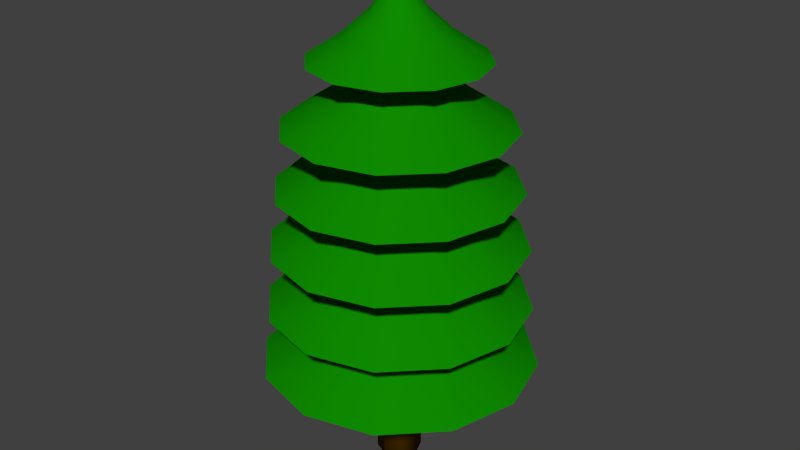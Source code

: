 # Source: Tree.blend  (saved by Blender 2.72.0; exported with 4.5.12 LTS)
import bpy
from mathutils import Matrix  # noqa: F401  (used for matrix-valued properties, if any)

bpy.ops.wm.read_factory_settings(use_empty=True)
scene = bpy.context.scene
scene.name = 'Scene'

# ---- collections
col_collection_1 = bpy.data.collections.new('Collection 1'); scene.collection.children.link(col_collection_1)

# ---- materials (node trees are filled in below, after node groups)
mat_trunk = bpy.data.materials.new('Trunk')
mat_trunk.alpha_threshold = 0.0
mat_trunk.use_transparent_shadow = False
mat_trunk.diffuse_color = (0.1424, 0.06066, 0.0, 1.0)
mat_trunk.roughness = 0.5
mat_trunk.specular_intensity = 0.0
mat_leafs = bpy.data.materials.new('Leafs')
mat_leafs.alpha_threshold = 0.0
mat_leafs.use_transparent_shadow = False
mat_leafs.diffuse_color = (0.004604, 0.2598, 0.0, 1.0)
mat_leafs.roughness = 0.5
mat_leafs.specular_intensity = 0.0

# ---- material node trees

# ---- world
world_world = bpy.data.worlds.new('World'); scene.world = world_world
world_world.color = (0.05088, 0.05088, 0.05088)
world_world.use_sun_shadow = False
world_world.sun_shadow_jitter_overblur = 0.0
world_world.cycles.sampling_method = 'MANUAL'
world_world.cycles.sample_map_resolution = 256

# ---- meshes
me_cylinder = bpy.data.meshes.new('Cylinder')
me_cylinder.from_pydata([(0.0, 3.446, 4.702), (-1.723, 2.984, 4.702), (-2.984, 1.723, 4.702), (-3.446, -1.506e-07, 4.702), (-2.984, -1.723, 4.702), (-1.723, -2.984, 4.702), (-5.203e-07, -3.446, 4.702), (1.723, -2.984, 4.702), (2.984, -1.723, 4.702), (3.446, -1.602e-06, 4.702), (2.984, 1.723, 4.702), (1.723, 2.984, 4.702), (3.081e-08, 0.3446, 7.459), (-0.1723, 0.2984, 7.459), (-0.2984, 0.1723, 7.459), (-0.3446, -4.464e-07, 7.459), (-0.2984, -0.1723, 7.459), (-0.1723, -0.2984, 7.459), (-2.122e-08, -0.3446, 7.459), (0.1723, -0.2984, 7.459), (0.2984, -0.1723, 7.459), (0.3446, -5.915e-07, 7.459), (0.2984, 0.1723, 7.459), (0.1723, 0.2984, 7.459), (0.5279, 0.9144, 6.54), (1.03, 1.784, 5.621), (1.822e-08, 2.059, 5.621), (2.774e-08, 1.056, 6.54), (0.9144, 0.5279, 6.54), (1.784, 1.03, 5.621), (1.056, -8.393e-07, 6.54), (2.059, -1.165e-06, 5.621), (0.9144, -0.5279, 6.54), (1.784, -1.03, 5.621), (0.5279, -0.9144, 6.54), (1.03, -1.784, 5.621), (-1.317e-07, -1.056, 6.54), (-2.927e-07, -2.059, 5.621), (-0.5279, -0.9144, 6.54), (-1.03, -1.784, 5.621), (-0.9144, -0.5279, 6.54), (-1.784, -1.03, 5.621), (-1.056, -3.945e-07, 6.54), (-2.059, -2.974e-07, 5.621), (-0.9144, 0.5279, 6.54), (-1.784, 1.03, 5.621), (-0.5279, 0.9144, 6.54), (-1.03, 1.784, 5.621), (1.253e-09, 3.319, 6.364), (-1.66, 2.875, 6.364), (-2.875, 1.66, 6.364), (-3.319, -1.644e-07, 6.364), (-2.875, -1.66, 6.364), (-1.66, -2.875, 6.364), (-5e-07, -3.319, 6.364), (1.66, -2.875, 6.364), (2.875, -1.66, 6.364), (3.319, -1.563e-06, 6.364), (2.875, 1.66, 6.364), (1.66, 2.875, 6.364), (3.093e-08, 0.3319, 9.02), (-0.166, 0.2875, 9.02), (-0.2875, 0.166, 9.02), (-0.3319, -4.493e-07, 9.02), (-0.2875, -0.166, 9.02), (-0.166, -0.2875, 9.02), (-1.919e-08, -0.3319, 9.02), (0.166, -0.2875, 9.02), (0.2875, -0.166, 9.02), (0.3319, -5.891e-07, 9.02), (0.2875, 0.166, 9.02), (0.166, 0.2875, 9.02), (0.5086, 0.8809, 8.135), (0.992, 1.718, 7.25), (1.881e-08, 1.984, 7.25), (2.798e-08, 1.017, 8.135), (0.8809, 0.5086, 8.135), (1.718, 0.992, 7.25), (1.017, -8.278e-07, 8.135), (1.984, -1.141e-06, 7.25), (0.8809, -0.5086, 8.135), (1.718, -0.992, 7.25), (0.5086, -0.8809, 8.135), (0.992, -1.718, 7.25), (-1.256e-07, -1.017, 8.135), (-2.808e-07, -1.984, 7.25), (-0.5086, -0.8809, 8.135), (-0.992, -1.718, 7.25), (-0.8809, -0.5086, 8.135), (-1.718, -0.992, 7.25), (-1.017, -3.994e-07, 8.135), (-1.984, -3.058e-07, 7.25), (-0.8809, 0.5086, 8.135), (-1.718, 0.992, 7.25), (-0.5086, 0.8809, 8.135), (-0.992, 1.718, 7.25), (5.1e-09, 2.943, 9.47), (-1.471, 2.549, 9.47), (-2.549, 1.471, 9.47), (-2.943, -2.056e-07, 9.47), (-2.549, -1.471, 9.47), (-1.471, -2.549, 9.47), (-4.393e-07, -2.943, 9.47), (1.471, -2.549, 9.47), (2.549, -1.471, 9.47), (2.943, -1.445e-06, 9.47), (2.549, 1.471, 9.47), (1.471, 2.549, 9.47), (3.141e-08, 0.2943, 11.82), (-0.1471, 0.2549, 11.82), (-0.2549, 0.1471, 11.82), (-0.2943, -4.582e-07, 11.82), (-0.2549, -0.1471, 11.82), (-0.1471, -0.2549, 11.82), (-1.302e-08, -0.2943, 11.82), (0.1471, -0.2549, 11.82), (0.2549, -0.1471, 11.82), (0.2943, -5.821e-07, 11.82), (0.2549, 0.1471, 11.82), (0.1471, 0.2549, 11.82), (0.4509, 0.781, 11.04), (0.8795, 1.523, 10.25), (2.066e-08, 1.759, 10.25), (2.879e-08, 0.9018, 11.04), (0.781, 0.4509, 11.04), (1.523, 0.8794, 10.25), (0.9018, -7.938e-07, 11.04), (1.759, -1.072e-06, 10.25), (0.781, -0.4509, 11.04), (1.523, -0.8795, 10.25), (0.4509, -0.781, 11.04), (0.8795, -1.523, 10.25), (-1.074e-07, -0.9018, 11.04), (-2.449e-07, -1.759, 10.25), (-0.4509, -0.781, 11.04), (-0.8795, -1.523, 10.25), (-0.781, -0.4509, 11.04), (-1.523, -0.8795, 10.25), (-0.9018, -4.139e-07, 11.04), (-1.759, -3.31e-07, 10.25), (-0.781, 0.4509, 11.04), (-1.523, 0.8795, 10.25), (-0.4509, 0.781, 11.04), (-0.8795, 1.523, 10.25), (1.175e-08, 2.263, 11.12), (-1.131, 1.96, 11.12), (-1.96, 1.131, 11.12), (-2.263, -2.796e-07, 11.12), (-1.96, -1.131, 11.12), (-1.131, -1.96, 11.12), (-3.299e-07, -2.263, 11.12), (1.131, -1.96, 11.12), (1.96, -1.131, 11.12), (2.263, -1.233e-06, 11.12), (1.96, 1.131, 11.12), (1.131, 1.96, 11.12), (3.198e-08, 0.2263, 12.93), (-0.1131, 0.196, 12.93), (-0.196, 0.1131, 12.93), (-0.2263, -4.738e-07, 12.93), (-0.196, -0.1131, 12.93), (-0.1131, -0.196, 12.93), (-2.188e-09, -0.2263, 12.93), (0.1131, -0.196, 12.93), (0.196, -0.1131, 12.93), (0.2263, -5.691e-07, 12.93), (0.196, 0.1131, 12.93), (0.1131, 0.196, 12.93), (0.3467, 0.6005, 12.32), (0.6763, 1.171, 11.72), (2.372e-08, 1.353, 11.72), (2.997e-08, 0.6934, 12.32), (0.6005, 0.3467, 12.32), (1.171, 0.6763, 11.72), (0.6934, -7.318e-07, 12.32), (1.353, -9.457e-07, 11.72), (0.6005, -0.3467, 12.32), (1.171, -0.6763, 11.72), (0.3467, -0.6005, 12.32), (0.6763, -1.171, 11.72), (-7.474e-08, -0.6934, 12.32), (-1.805e-07, -1.353, 11.72), (-0.3467, -0.6005, 12.32), (-0.6763, -1.171, 11.72), (-0.6005, -0.3467, 12.32), (-1.171, -0.6763, 11.72), (-0.6934, -4.398e-07, 12.32), (-1.353, -3.76e-07, 11.72), (-0.6005, 0.3467, 12.32), (-1.171, 0.6763, 11.72), (-0.3467, 0.6005, 12.32), (-0.6763, 1.171, 11.72), (0.0222, 3.64, 3.055), (-1.798, 3.152, 3.055), (-3.13, 1.82, 3.055), (-3.618, -8.466e-08, 3.055), (-3.13, -1.82, 3.055), (-1.798, -3.152, 3.055), (0.0222, -3.64, 3.055), (1.842, -3.152, 3.055), (3.175, -1.82, 3.055), (3.662, -1.618e-06, 3.055), (3.175, 1.82, 3.055), (1.842, 3.152, 3.055), (0.0222, 0.364, 5.968), (-0.1598, 0.3152, 5.968), (-0.293, 0.182, 5.968), (-0.3418, -3.971e-07, 5.968), (-0.293, -0.182, 5.968), (-0.1598, -0.3152, 5.968), (0.0222, -0.364, 5.968), (0.2042, -0.3152, 5.968), (0.3375, -0.182, 5.968), (0.3862, -5.504e-07, 5.968), (0.3375, 0.182, 5.968), (0.2042, 0.3152, 5.968), (0.5799, 0.966, 4.997), (1.11, 1.884, 4.026), (0.0222, 2.176, 4.026), (0.0222, 1.115, 4.997), (0.9882, 0.5577, 4.997), (1.906, 1.088, 4.026), (1.138, -8.122e-07, 4.997), (2.198, -1.156e-06, 4.026), (0.9882, -0.5577, 4.997), (1.906, -1.088, 4.026), (0.5799, -0.966, 4.997), (1.11, -1.884, 4.026), (0.0222, -1.115, 4.997), (0.0222, -2.176, 4.026), (-0.5355, -0.966, 4.997), (-1.066, -1.884, 4.026), (-0.9438, -0.5577, 4.997), (-1.862, -1.088, 4.026), (-1.093, -3.423e-07, 4.997), (-2.154, -2.398e-07, 4.026), (-0.9438, 0.5577, 4.997), (-1.862, 1.088, 4.026), (-0.5355, 0.966, 4.997), (-1.066, 1.884, 4.026), (5.571e-09, 3.13, 7.883), (-1.565, 2.711, 7.883), (-2.711, 1.565, 7.883), (-3.13, -1.851e-07, 7.883), (-2.711, -1.565, 7.883), (-1.565, -2.711, 7.883), (-4.671e-07, -3.13, 7.883), (1.565, -2.711, 7.883), (2.711, -1.565, 7.883), (3.13, -1.504e-06, 7.883), (2.711, 1.565, 7.883), (1.565, 2.711, 7.883), (3.356e-08, 0.313, 10.39), (-0.1565, 0.2711, 10.39), (-0.2711, 0.1565, 10.39), (-0.313, -4.538e-07, 10.39), (-0.2711, -0.1565, 10.39), (-0.1565, -0.2711, 10.39), (-1.371e-08, -0.313, 10.39), (0.1565, -0.2711, 10.39), (0.2711, -0.1565, 10.39), (0.313, -5.856e-07, 10.39), (0.2711, 0.1565, 10.39), (0.1565, 0.2711, 10.39), (0.4796, 0.8307, 9.553), (0.9355, 1.62, 8.718), (2.212e-08, 1.871, 8.718), (3.078e-08, 0.9592, 9.553), (0.8307, 0.4796, 9.553), (1.62, 0.9355, 8.718), (0.9592, -8.107e-07, 9.553), (1.871, -1.107e-06, 8.718), (0.8307, -0.4796, 9.553), (1.62, -0.9355, 8.718), (0.4796, -0.8307, 9.553), (0.9355, -1.62, 8.718), (-1.141e-07, -0.9592, 9.553), (-2.604e-07, -1.871, 8.718), (-0.4796, -0.8307, 9.553), (-0.9355, -1.62, 8.718), (-0.8307, -0.4796, 9.553), (-1.62, -0.9355, 8.718), (-0.9592, -4.067e-07, 9.553), (-1.871, -3.185e-07, 8.718), (-0.8307, 0.4796, 9.553), (-1.62, 0.9355, 8.718), (-0.4796, 0.8307, 9.553), (-0.9355, 1.62, 8.718), (-1.49e-08, 0.6, 0.0), (0.02184, 6.026e-08, 13.61), (0.4243, 0.4243, 0.0), (0.6, -2.325e-08, 0.0), (0.4243, -0.4243, 0.0), (-6.735e-08, -0.6, 0.0), (-0.4243, -0.4243, 0.0), (-0.6, 1.014e-08, 0.0), (-0.4243, 0.4243, 0.0), (-1.059e-08, 0.4983, 12.27), (0.3524, 0.3524, 12.27), (0.4983, -1.804e-08, 12.27), (0.3524, -0.3524, 12.27), (-5.416e-08, -0.4983, 12.27), (-0.3524, -0.3524, 12.27), (-0.4983, 9.68e-09, 12.27), (-0.3524, 0.3524, 12.27)], [], [(24, 27, 12, 23), (28, 24, 23, 22), (30, 28, 22, 21), (32, 30, 21, 20), (34, 32, 20, 19), (36, 34, 19, 18), (38, 36, 18, 17), (40, 38, 17, 16), (42, 40, 16, 15), (44, 42, 15, 14), (46, 44, 14, 13), (27, 46, 13, 12), (11, 0, 26, 25), (25, 26, 27, 24), (10, 11, 25, 29), (29, 25, 24, 28), (9, 10, 29, 31), (31, 29, 28, 30), (8, 9, 31, 33), (33, 31, 30, 32), (7, 8, 33, 35), (35, 33, 32, 34), (6, 7, 35, 37), (37, 35, 34, 36), (5, 6, 37, 39), (39, 37, 36, 38), (4, 5, 39, 41), (41, 39, 38, 40), (3, 4, 41, 43), (43, 41, 40, 42), (2, 3, 43, 45), (45, 43, 42, 44), (1, 2, 45, 47), (47, 45, 44, 46), (0, 1, 47, 26), (26, 47, 46, 27), (72, 75, 60, 71), (76, 72, 71, 70), (78, 76, 70, 69), (80, 78, 69, 68), (82, 80, 68, 67), (84, 82, 67, 66), (86, 84, 66, 65), (88, 86, 65, 64), (90, 88, 64, 63), (92, 90, 63, 62), (94, 92, 62, 61), (75, 94, 61, 60), (59, 48, 74, 73), (73, 74, 75, 72), (58, 59, 73, 77), (77, 73, 72, 76), (57, 58, 77, 79), (79, 77, 76, 78), (56, 57, 79, 81), (81, 79, 78, 80), (55, 56, 81, 83), (83, 81, 80, 82), (54, 55, 83, 85), (85, 83, 82, 84), (53, 54, 85, 87), (87, 85, 84, 86), (52, 53, 87, 89), (89, 87, 86, 88), (51, 52, 89, 91), (91, 89, 88, 90), (50, 51, 91, 93), (93, 91, 90, 92), (49, 50, 93, 95), (95, 93, 92, 94), (48, 49, 95, 74), (74, 95, 94, 75), (120, 123, 108, 119), (124, 120, 119, 118), (126, 124, 118, 117), (128, 126, 117, 116), (130, 128, 116, 115), (132, 130, 115, 114), (134, 132, 114, 113), (136, 134, 113, 112), (138, 136, 112, 111), (140, 138, 111, 110), (142, 140, 110, 109), (123, 142, 109, 108), (107, 96, 122, 121), (121, 122, 123, 120), (106, 107, 121, 125), (125, 121, 120, 124), (105, 106, 125, 127), (127, 125, 124, 126), (104, 105, 127, 129), (129, 127, 126, 128), (103, 104, 129, 131), (131, 129, 128, 130), (102, 103, 131, 133), (133, 131, 130, 132), (101, 102, 133, 135), (135, 133, 132, 134), (100, 101, 135, 137), (137, 135, 134, 136), (99, 100, 137, 139), (139, 137, 136, 138), (98, 99, 139, 141), (141, 139, 138, 140), (97, 98, 141, 143), (143, 141, 140, 142), (96, 97, 143, 122), (122, 143, 142, 123), (168, 171, 156, 167), (172, 168, 167, 166), (174, 172, 166, 165), (176, 174, 165, 164), (178, 176, 164, 163), (180, 178, 163, 162), (182, 180, 162, 161), (184, 182, 161, 160), (186, 184, 160, 159), (188, 186, 159, 158), (190, 188, 158, 157), (171, 190, 157, 156), (155, 144, 170, 169), (169, 170, 171, 168), (154, 155, 169, 173), (173, 169, 168, 172), (153, 154, 173, 175), (175, 173, 172, 174), (152, 153, 175, 177), (177, 175, 174, 176), (151, 152, 177, 179), (179, 177, 176, 178), (150, 151, 179, 181), (181, 179, 178, 180), (149, 150, 181, 183), (183, 181, 180, 182), (148, 149, 183, 185), (185, 183, 182, 184), (147, 148, 185, 187), (187, 185, 184, 186), (146, 147, 187, 189), (189, 187, 186, 188), (145, 146, 189, 191), (191, 189, 188, 190), (144, 145, 191, 170), (170, 191, 190, 171), (216, 219, 204, 215), (220, 216, 215, 214), (222, 220, 214, 213), (224, 222, 213, 212), (226, 224, 212, 211), (228, 226, 211, 210), (230, 228, 210, 209), (232, 230, 209, 208), (234, 232, 208, 207), (236, 234, 207, 206), (238, 236, 206, 205), (219, 238, 205, 204), (203, 192, 218, 217), (217, 218, 219, 216), (202, 203, 217, 221), (221, 217, 216, 220), (201, 202, 221, 223), (223, 221, 220, 222), (200, 201, 223, 225), (225, 223, 222, 224), (199, 200, 225, 227), (227, 225, 224, 226), (198, 199, 227, 229), (229, 227, 226, 228), (197, 198, 229, 231), (231, 229, 228, 230), (196, 197, 231, 233), (233, 231, 230, 232), (195, 196, 233, 235), (235, 233, 232, 234), (194, 195, 235, 237), (237, 235, 234, 236), (193, 194, 237, 239), (239, 237, 236, 238), (192, 193, 239, 218), (218, 239, 238, 219), (264, 267, 252, 263), (268, 264, 263, 262), (270, 268, 262, 261), (272, 270, 261, 260), (274, 272, 260, 259), (276, 274, 259, 258), (278, 276, 258, 257), (280, 278, 257, 256), (282, 280, 256, 255), (284, 282, 255, 254), (286, 284, 254, 253), (267, 286, 253, 252), (251, 240, 266, 265), (265, 266, 267, 264), (250, 251, 265, 269), (269, 265, 264, 268), (249, 250, 269, 271), (271, 269, 268, 270), (248, 249, 271, 273), (273, 271, 270, 272), (247, 248, 273, 275), (275, 273, 272, 274), (246, 247, 275, 277), (277, 275, 274, 276), (245, 246, 277, 279), (279, 277, 276, 278), (244, 245, 279, 281), (281, 279, 278, 280), (243, 244, 281, 283), (283, 281, 280, 282), (242, 243, 283, 285), (285, 283, 282, 284), (241, 242, 285, 287), (287, 285, 284, 286), (240, 241, 287, 266), (266, 287, 286, 267), (288, 290, 291, 292, 293, 294, 295, 296), (288, 297, 298, 290), (290, 298, 299, 291), (291, 299, 300, 292), (292, 300, 301, 293), (293, 301, 302, 294), (294, 302, 303, 295), (296, 304, 297, 288), (295, 303, 304, 296), (297, 289, 298), (298, 289, 299), (299, 289, 300), (300, 289, 301), (301, 289, 302), (302, 289, 303), (304, 289, 297), (303, 289, 304)])
me_cylinder.polygons.foreach_set('use_smooth', [True] * 233)
me_cylinder.polygons.foreach_set('material_index', [1, 1, 1, 1, 1, 1, 1, 1, 1, 1, 1, 1, 1, 1, 1, 1, 1, 1, 1, 1, 1, 1, 1, 1, 1, 1, 1, 1, 1, 1, 1, 1, 1, 1, 1, 1, 1, 1, 1, 1, 1, 1, 1, 1, 1, 1, 1, 1, 1, 1, 1, 1, 1, 1, 1, 1, 1, 1, 1, 1, 1, 1, 1, 1, 1, 1, 1, 1, 1, 1, 1, 1, 1, 1, 1, 1, 1, 1, 1, 1, 1, 1, 1, 1, 1, 1, 1, 1, 1, 1, 1, 1, 1, 1, 1, 1, 1, 1, 1, 1, 1, 1, 1, 1, 1, 1, 1, 1, 1, 1, 1, 1, 1, 1, 1, 1, 1, 1, 1, 1, 1, 1, 1, 1, 1, 1, 1, 1, 1, 1, 1, 1, 1, 1, 1, 1, 1, 1, 1, 1, 1, 1, 1, 1, 1, 1, 1, 1, 1, 1, 1, 1, 1, 1, 1, 1, 1, 1, 1, 1, 1, 1, 1, 1, 1, 1, 1, 1, 1, 1, 1, 1, 1, 1, 1, 1, 1, 1, 1, 1, 1, 1, 1, 1, 1, 1, 1, 1, 1, 1, 1, 1, 1, 1, 1, 1, 1, 1, 1, 1, 1, 1, 1, 1, 1, 1, 1, 1, 1, 1, 1, 1, 1, 1, 1, 1, 0, 0, 0, 0, 0, 0, 0, 0, 0, 1, 1, 1, 1, 1, 1, 1, 1])
_uv = me_cylinder.uv_layers.new(name='UVMap')
_uv.uv.foreach_set('vector', [0.5121, 0.2212, 0.5077, 0.1993, 0.5517, 0.1996, 0.5529, 0.2048, 0.5244, 0.2396, 0.5121, 0.2212, 0.5529, 0.2048, 0.5561, 0.2092, 0.5427, 0.252, 0.5244, 0.2396, 0.5561, 0.2092, 0.5606, 0.212, 0.5639, 0.2565, 0.5427, 0.252, 0.5606, 0.212, 0.5661, 0.213, 0.5848, 0.2528, 0.5639, 0.2565, 0.5661, 0.213, 0.5717, 0.212, 0.6023, 0.2422, 0.5848, 0.2528, 0.5717, 0.212, 0.5769, 0.2091, 0.5846, 0.1451, 0.6023, 0.1557, 0.5769, 0.1892, 0.5713, 0.1861, 0.5635, 0.1416, 0.5846, 0.1451, 0.5713, 0.1861, 0.5653, 0.1853, 0.5422, 0.1463, 0.5635, 0.1416, 0.5653, 0.1853, 0.5598, 0.1866, 0.524, 0.1588, 0.5422, 0.1463, 0.5598, 0.1866, 0.5554, 0.1898, 0.5119, 0.1774, 0.524, 0.1588, 0.5554, 0.1898, 0.5525, 0.1944, 0.5077, 0.1993, 0.5119, 0.1774, 0.5525, 0.1944, 0.5517, 0.1996, 0.3986, 0.2694, 0.3843, 0.2001, 0.4514, 0.1994, 0.4602, 0.2429, 0.4602, 0.2429, 0.4514, 0.1994, 0.5077, 0.1993, 0.5121, 0.2212, 0.4386, 0.3277, 0.3986, 0.2694, 0.4602, 0.2429, 0.4851, 0.2795, 0.4851, 0.2795, 0.4602, 0.2429, 0.5121, 0.2212, 0.5244, 0.2396, 0.4981, 0.3658, 0.4386, 0.3277, 0.4851, 0.2795, 0.5218, 0.3035, 0.5218, 0.3035, 0.4851, 0.2795, 0.5244, 0.2396, 0.5427, 0.252, 0.5672, 0.3771, 0.4981, 0.3658, 0.5218, 0.3035, 0.5645, 0.3113, 0.5645, 0.3113, 0.5218, 0.3035, 0.5427, 0.252, 0.5639, 0.2565, 0.6344, 0.3604, 0.5672, 0.3771, 0.5645, 0.3113, 0.6061, 0.302, 0.6061, 0.302, 0.5645, 0.3113, 0.5639, 0.2565, 0.5848, 0.2528, 0.6884, 0.3185, 0.6344, 0.3604, 0.6061, 0.302, 0.6394, 0.2777, 0.6394, 0.2777, 0.6061, 0.302, 0.5848, 0.2528, 0.6023, 0.2422, 0.6335, 0.03722, 0.6884, 0.07923, 0.6393, 0.1204, 0.6057, 0.09614, 0.6057, 0.09614, 0.6393, 0.1204, 0.6023, 0.1557, 0.5846, 0.1451, 0.5657, 0.02097, 0.6335, 0.03722, 0.6057, 0.09614, 0.564, 0.08693, 0.564, 0.08693, 0.6057, 0.09614, 0.5846, 0.1451, 0.5635, 0.1416, 0.4965, 0.033, 0.5657, 0.02097, 0.564, 0.08693, 0.5213, 0.09492, 0.5213, 0.09492, 0.564, 0.08693, 0.5635, 0.1416, 0.5422, 0.1463, 0.4373, 0.07172, 0.4965, 0.033, 0.5213, 0.09492, 0.4846, 0.1192, 0.4846, 0.1192, 0.5213, 0.09492, 0.5422, 0.1463, 0.524, 0.1588, 0.3979, 0.1305, 0.4373, 0.07172, 0.4846, 0.1192, 0.46, 0.1559, 0.46, 0.1559, 0.4846, 0.1192, 0.524, 0.1588, 0.5119, 0.1774, 0.3843, 0.2001, 0.3979, 0.1305, 0.46, 0.1559, 0.4514, 0.1994, 0.4514, 0.1994, 0.46, 0.1559, 0.5119, 0.1774, 0.5077, 0.1993, 0.5074, 0.6119, 0.5032, 0.5909, 0.5456, 0.5912, 0.5468, 0.5962, 0.5193, 0.6297, 0.5074, 0.6119, 0.5468, 0.5962, 0.5498, 0.6004, 0.5369, 0.6416, 0.5193, 0.6297, 0.5498, 0.6004, 0.5542, 0.6032, 0.5573, 0.646, 0.5369, 0.6416, 0.5542, 0.6032, 0.5594, 0.6041, 0.5775, 0.6424, 0.5573, 0.646, 0.5594, 0.6041, 0.5648, 0.6031, 0.5943, 0.6322, 0.5775, 0.6424, 0.5648, 0.6031, 0.5699, 0.6003, 0.5773, 0.5386, 0.5943, 0.5489, 0.5699, 0.5811, 0.5644, 0.5782, 0.5569, 0.5353, 0.5773, 0.5386, 0.5644, 0.5782, 0.5587, 0.5774, 0.5364, 0.5398, 0.5569, 0.5353, 0.5587, 0.5774, 0.5534, 0.5786, 0.5189, 0.5519, 0.5364, 0.5398, 0.5534, 0.5786, 0.5491, 0.5817, 0.5072, 0.5698, 0.5189, 0.5519, 0.5491, 0.5817, 0.5464, 0.5861, 0.5032, 0.5909, 0.5072, 0.5698, 0.5464, 0.5861, 0.5456, 0.5912, 0.3981, 0.6584, 0.3843, 0.5916, 0.449, 0.591, 0.4575, 0.6329, 0.4575, 0.6329, 0.449, 0.591, 0.5032, 0.5909, 0.5074, 0.6119, 0.4367, 0.7146, 0.3981, 0.6584, 0.4575, 0.6329, 0.4814, 0.6681, 0.4814, 0.6681, 0.4575, 0.6329, 0.5074, 0.6119, 0.5193, 0.6297, 0.4939, 0.7513, 0.4367, 0.7146, 0.4814, 0.6681, 0.5168, 0.6913, 0.5168, 0.6913, 0.4814, 0.6681, 0.5193, 0.6297, 0.5369, 0.6416, 0.5605, 0.7622, 0.4939, 0.7513, 0.5168, 0.6913, 0.5579, 0.6988, 0.5579, 0.6988, 0.5168, 0.6913, 0.5369, 0.6416, 0.5573, 0.646, 0.6252, 0.7461, 0.5605, 0.7622, 0.5579, 0.6988, 0.598, 0.6898, 0.598, 0.6898, 0.5579, 0.6988, 0.5573, 0.646, 0.5775, 0.6424, 0.6773, 0.7057, 0.6252, 0.7461, 0.598, 0.6898, 0.63, 0.6664, 0.63, 0.6664, 0.598, 0.6898, 0.5775, 0.6424, 0.5943, 0.6322, 0.6244, 0.4347, 0.6773, 0.4752, 0.63, 0.5149, 0.5976, 0.4915, 0.5976, 0.4915, 0.63, 0.5149, 0.5943, 0.5489, 0.5773, 0.5386, 0.5591, 0.4191, 0.6244, 0.4347, 0.5976, 0.4915, 0.5574, 0.4826, 0.5574, 0.4826, 0.5976, 0.4915, 0.5773, 0.5386, 0.5569, 0.5353, 0.4924, 0.4307, 0.5591, 0.4191, 0.5574, 0.4826, 0.5162, 0.4903, 0.5162, 0.4903, 0.5574, 0.4826, 0.5569, 0.5353, 0.5364, 0.5398, 0.4354, 0.468, 0.4924, 0.4307, 0.5162, 0.4903, 0.4809, 0.5137, 0.4809, 0.5137, 0.5162, 0.4903, 0.5364, 0.5398, 0.5189, 0.5519, 0.3974, 0.5246, 0.4354, 0.468, 0.4809, 0.5137, 0.4572, 0.5491, 0.4572, 0.5491, 0.4809, 0.5137, 0.5189, 0.5519, 0.5072, 0.5698, 0.3843, 0.5916, 0.3974, 0.5246, 0.4572, 0.5491, 0.449, 0.591, 0.449, 0.591, 0.4572, 0.5491, 0.5072, 0.5698, 0.5032, 0.5909, 0.8284, 0.59, 0.8246, 0.5714, 0.8622, 0.5717, 0.8633, 0.5761, 0.8389, 0.6058, 0.8284, 0.59, 0.8633, 0.5761, 0.866, 0.5798, 0.8545, 0.6164, 0.8389, 0.6058, 0.866, 0.5798, 0.8699, 0.5823, 0.8727, 0.6202, 0.8545, 0.6164, 0.8699, 0.5823, 0.8745, 0.5831, 0.8905, 0.6171, 0.8727, 0.6202, 0.8745, 0.5831, 0.8793, 0.5822, 0.9054, 0.608, 0.8905, 0.6171, 0.8793, 0.5822, 0.8838, 0.5797, 0.8903, 0.5251, 0.9054, 0.5342, 0.8838, 0.5627, 0.8789, 0.5601, 0.8723, 0.5221, 0.8903, 0.5251, 0.8789, 0.5601, 0.8739, 0.5594, 0.8541, 0.5261, 0.8723, 0.5221, 0.8739, 0.5594, 0.8692, 0.5605, 0.8386, 0.5368, 0.8541, 0.5261, 0.8692, 0.5605, 0.8654, 0.5633, 0.8282, 0.5527, 0.8386, 0.5368, 0.8654, 0.5633, 0.863, 0.5672, 0.8246, 0.5714, 0.8282, 0.5527, 0.863, 0.5672, 0.8622, 0.5717, 0.7315, 0.6313, 0.7192, 0.572, 0.7766, 0.5715, 0.7841, 0.6086, 0.7841, 0.6086, 0.7766, 0.5715, 0.8246, 0.5714, 0.8284, 0.59, 0.7657, 0.6811, 0.7315, 0.6313, 0.7841, 0.6086, 0.8053, 0.6399, 0.8053, 0.6399, 0.7841, 0.6086, 0.8284, 0.59, 0.8389, 0.6058, 0.8165, 0.7136, 0.7657, 0.6811, 0.8053, 0.6399, 0.8367, 0.6604, 0.8367, 0.6604, 0.8053, 0.6399, 0.8389, 0.6058, 0.8545, 0.6164, 0.8754, 0.7233, 0.8165, 0.7136, 0.8367, 0.6604, 0.8732, 0.667, 0.8732, 0.667, 0.8367, 0.6604, 0.8545, 0.6164, 0.8727, 0.6202, 0.9329, 0.709, 0.8754, 0.7233, 0.8732, 0.667, 0.9087, 0.6591, 0.9087, 0.6591, 0.8732, 0.667, 0.8727, 0.6202, 0.8905, 0.6171, 0.979, 0.6732, 0.9329, 0.709, 0.9087, 0.6591, 0.9371, 0.6383, 0.9371, 0.6383, 0.9087, 0.6591, 0.8905, 0.6171, 0.9054, 0.608, 0.9321, 0.433, 0.979, 0.4688, 0.9371, 0.504, 0.9084, 0.4833, 0.9084, 0.4833, 0.9371, 0.504, 0.9054, 0.5342, 0.8903, 0.5251, 0.8742, 0.4191, 0.9321, 0.433, 0.9084, 0.4833, 0.8728, 0.4754, 0.8728, 0.4754, 0.9084, 0.4833, 0.8903, 0.5251, 0.8723, 0.5221, 0.8151, 0.4293, 0.8742, 0.4191, 0.8728, 0.4754, 0.8362, 0.4822, 0.8362, 0.4822, 0.8728, 0.4754, 0.8723, 0.5221, 0.8541, 0.5261, 0.7646, 0.4624, 0.8151, 0.4293, 0.8362, 0.4822, 0.8049, 0.503, 0.8049, 0.503, 0.8362, 0.4822, 0.8541, 0.5261, 0.8386, 0.5368, 0.7309, 0.5126, 0.7646, 0.4624, 0.8049, 0.503, 0.7839, 0.5343, 0.7839, 0.5343, 0.8049, 0.503, 0.8386, 0.5368, 0.8282, 0.5527, 0.7192, 0.572, 0.7309, 0.5126, 0.7839, 0.5343, 0.7766, 0.5715, 0.7766, 0.5715, 0.7839, 0.5343, 0.8282, 0.5527, 0.8246, 0.5714, 0.8143, 0.1524, 0.8114, 0.1381, 0.8403, 0.1383, 0.8412, 0.1417, 0.8224, 0.1646, 0.8143, 0.1524, 0.8412, 0.1417, 0.8432, 0.1446, 0.8344, 0.1727, 0.8224, 0.1646, 0.8432, 0.1446, 0.8462, 0.1465, 0.8484, 0.1756, 0.8344, 0.1727, 0.8462, 0.1465, 0.8498, 0.1471, 0.8621, 0.1732, 0.8484, 0.1756, 0.8498, 0.1471, 0.8535, 0.1464, 0.8736, 0.1662, 0.8621, 0.1732, 0.8535, 0.1464, 0.8569, 0.1445, 0.8619, 0.1025, 0.8736, 0.1095, 0.8569, 0.1314, 0.8532, 0.1294, 0.8481, 0.1002, 0.8619, 0.1025, 0.8532, 0.1294, 0.8493, 0.1289, 0.8341, 0.1033, 0.8481, 0.1002, 0.8493, 0.1289, 0.8457, 0.1297, 0.8222, 0.1115, 0.8341, 0.1033, 0.8457, 0.1297, 0.8428, 0.1318, 0.8142, 0.1237, 0.8222, 0.1115, 0.8428, 0.1318, 0.8409, 0.1348, 0.8114, 0.1381, 0.8142, 0.1237, 0.8409, 0.1348, 0.8403, 0.1383, 0.7398, 0.1841, 0.7304, 0.1386, 0.7745, 0.1382, 0.7803, 0.1667, 0.7803, 0.1667, 0.7745, 0.1382, 0.8114, 0.1381, 0.8143, 0.1524, 0.7661, 0.2224, 0.7398, 0.1841, 0.7803, 0.1667, 0.7966, 0.1907, 0.7966, 0.1907, 0.7803, 0.1667, 0.8143, 0.1524, 0.8224, 0.1646, 0.8051, 0.2474, 0.7661, 0.2224, 0.7966, 0.1907, 0.8207, 0.2065, 0.8207, 0.2065, 0.7966, 0.1907, 0.8224, 0.1646, 0.8344, 0.1727, 0.8505, 0.2549, 0.8051, 0.2474, 0.8207, 0.2065, 0.8488, 0.2116, 0.8488, 0.2116, 0.8207, 0.2065, 0.8344, 0.1727, 0.8484, 0.1756, 0.8946, 0.2439, 0.8505, 0.2549, 0.8488, 0.2116, 0.8761, 0.2055, 0.8761, 0.2055, 0.8488, 0.2116, 0.8484, 0.1756, 0.8621, 0.1732, 0.9302, 0.2164, 0.8946, 0.2439, 0.8761, 0.2055, 0.8979, 0.1896, 0.8979, 0.1896, 0.8761, 0.2055, 0.8621, 0.1732, 0.8736, 0.1662, 0.8941, 0.03164, 0.9302, 0.05923, 0.8979, 0.08629, 0.8758, 0.07033, 0.8758, 0.07033, 0.8979, 0.08629, 0.8736, 0.1095, 0.8619, 0.1025, 0.8496, 0.02097, 0.8941, 0.03164, 0.8758, 0.07033, 0.8484, 0.06429, 0.8484, 0.06429, 0.8758, 0.07033, 0.8619, 0.1025, 0.8481, 0.1002, 0.8041, 0.02887, 0.8496, 0.02097, 0.8484, 0.06429, 0.8204, 0.06953, 0.8204, 0.06953, 0.8484, 0.06429, 0.8481, 0.1002, 0.8341, 0.1033, 0.7652, 0.0543, 0.8041, 0.02887, 0.8204, 0.06953, 0.7963, 0.08547, 0.7963, 0.08547, 0.8204, 0.06953, 0.8341, 0.1033, 0.8222, 0.1115, 0.7393, 0.09292, 0.7652, 0.0543, 0.7963, 0.08547, 0.7801, 0.1096, 0.7801, 0.1096, 0.7963, 0.08547, 0.8222, 0.1115, 0.8142, 0.1237, 0.7304, 0.1386, 0.7393, 0.09292, 0.7801, 0.1096, 0.7745, 0.1382, 0.7745, 0.1382, 0.7801, 0.1096, 0.8142, 0.1237, 0.8114, 0.1381, 0.156, 0.2325, 0.1514, 0.2094, 0.1979, 0.2097, 0.1992, 0.2152, 0.169, 0.252, 0.156, 0.2325, 0.1992, 0.2152, 0.2025, 0.2198, 0.1883, 0.265, 0.169, 0.252, 0.2025, 0.2198, 0.2073, 0.2228, 0.2108, 0.2698, 0.1883, 0.265, 0.2073, 0.2228, 0.2131, 0.2239, 0.2329, 0.2659, 0.2108, 0.2698, 0.2131, 0.2239, 0.219, 0.2228, 0.2513, 0.2546, 0.2329, 0.2659, 0.219, 0.2228, 0.2245, 0.2197, 0.2326, 0.1521, 0.2513, 0.1633, 0.2245, 0.1987, 0.2185, 0.1955, 0.2103, 0.1484, 0.2326, 0.1521, 0.2185, 0.1955, 0.2123, 0.1946, 0.1878, 0.1534, 0.2103, 0.1484, 0.2123, 0.1946, 0.2065, 0.1959, 0.1686, 0.1666, 0.1878, 0.1534, 0.2065, 0.1959, 0.2017, 0.1993, 0.1558, 0.1863, 0.1686, 0.1666, 0.2017, 0.1993, 0.1988, 0.2041, 0.1514, 0.2094, 0.1558, 0.1863, 0.1988, 0.2041, 0.1979, 0.2097, 0.03612, 0.2834, 0.02097, 0.2102, 0.09192, 0.2095, 0.1012, 0.2554, 0.1012, 0.2554, 0.09192, 0.2095, 0.1514, 0.2094, 0.156, 0.2325, 0.07842, 0.3451, 0.03612, 0.2834, 0.1012, 0.2554, 0.1275, 0.2941, 0.1275, 0.2941, 0.1012, 0.2554, 0.156, 0.2325, 0.169, 0.252, 0.1412, 0.3852, 0.07842, 0.3451, 0.1275, 0.2941, 0.1663, 0.3195, 0.1663, 0.3195, 0.1275, 0.2941, 0.169, 0.252, 0.1883, 0.265, 0.2142, 0.3972, 0.1412, 0.3852, 0.1663, 0.3195, 0.2114, 0.3277, 0.2114, 0.3277, 0.1663, 0.3195, 0.1883, 0.265, 0.2108, 0.2698, 0.2852, 0.3796, 0.2142, 0.3972, 0.2114, 0.3277, 0.2553, 0.3178, 0.2553, 0.3178, 0.2114, 0.3277, 0.2108, 0.2698, 0.2329, 0.2659, 0.3423, 0.3353, 0.2852, 0.3796, 0.2553, 0.3178, 0.2905, 0.2922, 0.2905, 0.2922, 0.2553, 0.3178, 0.2329, 0.2659, 0.2513, 0.2546, 0.2843, 0.03814, 0.3423, 0.08252, 0.2904, 0.126, 0.255, 0.1004, 0.255, 0.1004, 0.2904, 0.126, 0.2513, 0.1633, 0.2326, 0.1521, 0.2127, 0.02097, 0.2843, 0.03814, 0.255, 0.1004, 0.2109, 0.09065, 0.2109, 0.09065, 0.255, 0.1004, 0.2326, 0.1521, 0.2103, 0.1484, 0.1396, 0.03368, 0.2127, 0.02097, 0.2109, 0.09065, 0.1657, 0.09909, 0.1657, 0.09909, 0.2109, 0.09065, 0.2103, 0.1484, 0.1878, 0.1534, 0.07703, 0.07458, 0.1396, 0.03368, 0.1657, 0.09909, 0.127, 0.1247, 0.127, 0.1247, 0.1657, 0.09909, 0.1878, 0.1534, 0.1686, 0.1666, 0.03533, 0.1367, 0.07703, 0.07458, 0.127, 0.1247, 0.101, 0.1636, 0.101, 0.1636, 0.127, 0.1247, 0.1686, 0.1666, 0.1558, 0.1863, 0.02097, 0.2102, 0.03533, 0.1367, 0.101, 0.1636, 0.09192, 0.2095, 0.09192, 0.2095, 0.101, 0.1636, 0.1558, 0.1863, 0.1514, 0.2094, 0.1371, 0.621, 0.1331, 0.6012, 0.1731, 0.6015, 0.1742, 0.6062, 0.1483, 0.6378, 0.1371, 0.621, 0.1742, 0.6062, 0.177, 0.6102, 0.1649, 0.649, 0.1483, 0.6378, 0.177, 0.6102, 0.1812, 0.6128, 0.1842, 0.6531, 0.1649, 0.649, 0.1812, 0.6128, 0.1862, 0.6137, 0.2032, 0.6498, 0.1842, 0.6531, 0.1862, 0.6137, 0.1913, 0.6127, 0.219, 0.6401, 0.2032, 0.6498, 0.1913, 0.6127, 0.196, 0.6101, 0.203, 0.5519, 0.219, 0.5616, 0.196, 0.592, 0.1908, 0.5892, 0.1838, 0.5487, 0.203, 0.5519, 0.1908, 0.5892, 0.1855, 0.5885, 0.1645, 0.553, 0.1838, 0.5487, 0.1855, 0.5885, 0.1805, 0.5896, 0.148, 0.5644, 0.1645, 0.553, 0.1805, 0.5896, 0.1764, 0.5925, 0.1369, 0.5813, 0.148, 0.5644, 0.1764, 0.5925, 0.1739, 0.5967, 0.1331, 0.6012, 0.1369, 0.5813, 0.1739, 0.5967, 0.1731, 0.6015, 0.034, 0.6649, 0.02097, 0.6019, 0.08198, 0.6013, 0.09, 0.6408, 0.09, 0.6408, 0.08198, 0.6013, 0.1331, 0.6012, 0.1371, 0.621, 0.07037, 0.7179, 0.034, 0.6649, 0.09, 0.6408, 0.1125, 0.674, 0.1125, 0.674, 0.09, 0.6408, 0.1371, 0.621, 0.1483, 0.6378, 0.1244, 0.7524, 0.07037, 0.7179, 0.1125, 0.674, 0.146, 0.6959, 0.146, 0.6959, 0.1125, 0.674, 0.1483, 0.6378, 0.1649, 0.649, 0.1871, 0.7628, 0.1244, 0.7524, 0.146, 0.6959, 0.1847, 0.7029, 0.1847, 0.7029, 0.146, 0.6959, 0.1649, 0.649, 0.1842, 0.6531, 0.2482, 0.7476, 0.1871, 0.7628, 0.1847, 0.7029, 0.2225, 0.6945, 0.2225, 0.6945, 0.1847, 0.7029, 0.1842, 0.6531, 0.2032, 0.6498, 0.2973, 0.7095, 0.2482, 0.7476, 0.2225, 0.6945, 0.2527, 0.6724, 0.2527, 0.6724, 0.2225, 0.6945, 0.2032, 0.6498, 0.219, 0.6401, 0.2474, 0.4539, 0.2973, 0.4921, 0.2527, 0.5295, 0.2222, 0.5075, 0.2222, 0.5075, 0.2527, 0.5295, 0.219, 0.5616, 0.203, 0.5519, 0.1858, 0.4392, 0.2474, 0.4539, 0.2222, 0.5075, 0.1843, 0.4991, 0.1843, 0.4991, 0.2222, 0.5075, 0.203, 0.5519, 0.1838, 0.5487, 0.123, 0.4501, 0.1858, 0.4392, 0.1843, 0.4991, 0.1454, 0.5064, 0.1454, 0.5064, 0.1843, 0.4991, 0.1838, 0.5487, 0.1645, 0.553, 0.06918, 0.4853, 0.123, 0.4501, 0.1454, 0.5064, 0.1121, 0.5284, 0.1121, 0.5284, 0.1454, 0.5064, 0.1645, 0.553, 0.148, 0.5644, 0.03332, 0.5387, 0.06918, 0.4853, 0.1121, 0.5284, 0.08976, 0.5618, 0.08976, 0.5618, 0.1121, 0.5284, 0.148, 0.5644, 0.1369, 0.5813, 0.02097, 0.6019, 0.03332, 0.5387, 0.08976, 0.5618, 0.08198, 0.6013, 0.08198, 0.6013, 0.08976, 0.5618, 0.1369, 0.5813, 0.1331, 0.6012, 0.9745, 0.9319, 0.9745, 0.9501, 0.9616, 0.963, 0.9433, 0.963, 0.9304, 0.9501, 0.9304, 0.9319, 0.9433, 0.919, 0.9616, 0.919, 0.9297, 0.8771, 0.4419, 0.8879, 0.4415, 0.8728, 0.9292, 0.8589, 0.9292, 0.8589, 0.4415, 0.8728, 0.441, 0.8576, 0.9287, 0.8406, 0.9287, 0.8406, 0.441, 0.8576, 0.4405, 0.8425, 0.928, 0.8224, 0.928, 0.8224, 0.4405, 0.8425, 0.4398, 0.8273, 0.9272, 0.8041, 0.9304, 0.9501, 0.4425, 0.9486, 0.4425, 0.9334, 0.9304, 0.9319, 0.9304, 0.9319, 0.4425, 0.9334, 0.4424, 0.9183, 0.9303, 0.9136, 0.93, 0.8954, 0.4422, 0.9031, 0.4419, 0.8879, 0.9297, 0.8771, 0.9303, 0.9136, 0.4424, 0.9183, 0.4422, 0.9031, 0.93, 0.8954, 0.4419, 0.8879, 0.3858, 0.881, 0.4415, 0.8728, 0.4415, 0.8728, 0.3855, 0.8666, 0.441, 0.8576, 0.441, 0.8576, 0.385, 0.8525, 0.4405, 0.8425, 0.4405, 0.8425, 0.3843, 0.8382, 0.4398, 0.8273, 0.4425, 0.9486, 0.3863, 0.9418, 0.4425, 0.9334, 0.4425, 0.9334, 0.3861, 0.9265, 0.4424, 0.9183, 0.4422, 0.9031, 0.3859, 0.8958, 0.4419, 0.8879, 0.4424, 0.9183, 0.386, 0.9111, 0.4422, 0.9031])
me_cylinder.materials.append(mat_trunk)
me_cylinder.materials.append(mat_leafs)
me_cylinder.use_remesh_preserve_volume = False
me_cylinder.use_remesh_preserve_attributes = False
me_cylinder.use_mirror_vertex_groups = False
me_cylinder.update()

# ---- objects
ob_tree = bpy.data.objects.new('Tree', me_cylinder)

# ---- transforms, parenting, visibility, modifiers, constraints
ob_tree.location = (0.0, 0.0, 0.0)
ob_tree.lineart.crease_threshold = 0.0

# ---- collection membership
col_collection_1.objects.link(ob_tree)

# ---- scene / render settings (as saved in the file)
scene.frame_start = 1; scene.frame_end = 250; scene.frame_set(1)
scene.render.engine = 'BLENDER_EEVEE_NEXT'
scene.render.resolution_percentage = 50
scene.render.dither_intensity = 0.0
scene.cycles.use_denoising = False
scene.cycles.samples = 10
scene.cycles.sampling_pattern = 'TABULATED_SOBOL'
scene.cycles.light_sampling_threshold = 0.0
scene.cycles.use_adaptive_sampling = False
scene.cycles.use_light_tree = False
scene.cycles.blur_glossy = 0.0
scene.cycles.pixel_filter_type = 'GAUSSIAN'
scene.cycles.sample_clamp_indirect = 0.0
scene.view_settings.view_transform = 'Standard'
bpy.context.view_layer.update()

# ---- added for rendering (the .blend has no active camera and no usable light): camera, sun
cam_auto = bpy.data.cameras.new('AutoCamera')
cam_auto.lens = 50.0
cam_auto.sensor_width = 36.0
cam_auto.clip_end = 1000.0
ob_auto_camera = bpy.data.objects.new('AutoCamera', cam_auto)
scene.collection.objects.link(ob_auto_camera)
ob_auto_camera.location = (15.8096, -18.9448, 19.4333)
ob_auto_camera.rotation_euler = (1.09748, -7.21219e-08, 0.694738)
scene.camera = ob_auto_camera
light_auto_sun = bpy.data.lights.new('AutoSun', 'SUN')
light_auto_sun.energy = 3.0
light_auto_sun.angle = 0.0523599
ob_auto_sun = bpy.data.objects.new('AutoSun', light_auto_sun)
scene.collection.objects.link(ob_auto_sun)
ob_auto_sun.rotation_euler = (0.872665, 0.174533, 0.523599)
bpy.context.view_layer.update()
